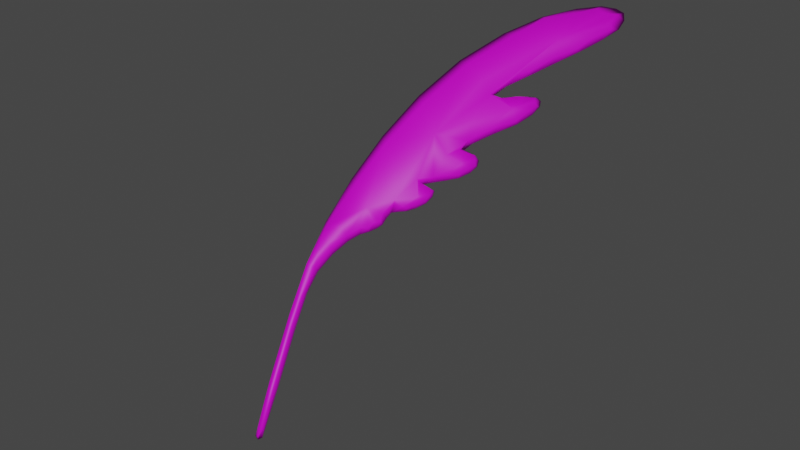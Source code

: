 # Source: Wing.blend  (saved by Blender 2.80.75; exported with 4.5.12 LTS)
import bpy
from mathutils import Matrix  # noqa: F401  (used for matrix-valued properties, if any)

bpy.ops.wm.read_factory_settings(use_empty=True)
scene = bpy.context.scene
scene.name = 'Scene'

# ---- collections
col_collection = bpy.data.collections.new('Collection'); scene.collection.children.link(col_collection)

# ---- images (referenced by path relative to the original .blend; pixels are not part of the script)
import os
ASSET_DIR = os.environ.get("B2B_ASSET_DIR", "")  # directory of the original .blend (textures are referenced by path, not embedded)
HERE = os.path.dirname(os.path.abspath(__file__))  # packed textures are extracted next to this script under _unpacked/

def load_image(name, relpath, width, height, colorspace="sRGB"):
    """Load a texture the original file referenced (path relative to the .blend, or extracted next to this script)."""
    p = next((c for c in (os.path.join(HERE, relpath), os.path.join(ASSET_DIR, relpath)) if relpath and os.path.exists(c)), "")
    if p:
        img = bpy.data.images.load(p, check_existing=True)
        img.name = name
    else:  # same state as the original file: an image datablock whose file is absent (Cycles renders it pink)
        img = bpy.data.images.new(name, width, height)
        img.source = "FILE"
        img.filepath = "//" + (relpath or name)
    img.colorspace_settings.name = colorspace
    return img
img_tex_wing = load_image('tex_Wing', 'tex_Wing.png', 1024, 1024, 'sRGB')

# ---- materials (node trees are filled in below, after node groups)
mat_wing = bpy.data.materials.new('Wing')
mat_wing.use_transparent_shadow = False

# ---- material node trees
mat_wing.use_nodes = True; mat_wing.node_tree.nodes.clear()
_N = mat_wing.node_tree.nodes; _L = mat_wing.node_tree.links
n0 = _N.new('ShaderNodeOutputMaterial'); n0.name = 'Material Output'; n0.location = (300, 300)
n1 = _N.new('ShaderNodeBsdfPrincipled'); n1.name = 'Principled BSDF'; n1.location = (10, 300)
n1.distribution = 'GGX'
n1.subsurface_method = 'BURLEY'
n1.inputs[3].default_value = 1.45
n1.inputs[27].default_value = (0.0, 0.0, 0.0, 1.0)
n1.inputs[28].default_value = 1.0
n2 = _N.new('ShaderNodeTexImage'); n2.name = 'Image Texture'; n2.location = (-287, 223)
n2.image = img_tex_wing
_L.new(n1.outputs[0], n0.inputs[0])
_L.new(n2.outputs[0], n1.inputs[0])
n0.is_active_output = True

# ---- world
world_world = bpy.data.worlds.new('World'); scene.world = world_world
world_world.use_nodes = True; world_world.node_tree.nodes.clear()
_N = world_world.node_tree.nodes; _L = world_world.node_tree.links
n0 = _N.new('ShaderNodeOutputWorld'); n0.name = 'World Output'; n0.location = (300, 300)
n1 = _N.new('ShaderNodeBackground'); n1.name = 'Background'; n1.location = (10, 300)
n1.inputs[0].default_value = (0.05088, 0.05088, 0.05088, 1.0)
_L.new(n1.outputs[0], n0.inputs[0])
n0.is_active_output = True
world_world.color = (0.05088, 0.05088, 0.05088)
world_world.use_sun_shadow = False
world_world.sun_shadow_jitter_overblur = 0.0

# ---- cameras
cam_camera = bpy.data.cameras.new('Camera')
cam_camera.clip_end = 100.0
cam_camera.ortho_scale = 7.314

# ---- lights
light_light = bpy.data.lights.new('Light', 'POINT')
light_light.transmission_factor = 0.0
light_light.energy = 1000.0
light_light.shadow_soft_size = 0.1
light_light.shadow_maximum_resolution = 0.006
light_light.use_absolute_resolution = True

# ---- meshes
me_plane = bpy.data.meshes.new('Plane')
me_plane.from_pydata([(-0.01468, -0.2677, 0.025), (0.01452, -0.268, 0.025), (-0.02151, 0.3247, 0.038), (0.01491, 0.2462, 0.03333), (0.5104, 1.864, 0.03333), (0.2054, 1.314, 0.03333), (0.03099, 0.8018, 0.038), (0.8503, 2.241, 0.025), (1.11, 2.37, 0.025), (1.226, 2.364, 0.025), (1.216, 2.272, 0.025), (1.063, 2.11, 0.025), (0.8537, 1.922, 0.025), (0.6696, 1.726, 0.038), (0.8035, 1.754, 0.025), (0.9034, 1.773, 0.025), (0.9247, 1.732, 0.025), (0.839, 1.618, 0.025), (0.6198, 1.442, 0.038), (0.6697, 1.375, 0.025), (0.6898, 1.323, 0.025), (0.6205, 1.248, 0.025), (0.4926, 1.198, 0.038), (0.5069, 1.129, 0.025), (0.4849, 1.062, 0.025), (0.4056, 1.001, 0.025), (0.3328, 1.026, 0.038), (0.2894, 0.8974, 0.025), (0.2396, 0.848, 0.025), (0.1427, 0.7754, 0.03333), (0.03472, 0.5673, 0.038), (-0.01468, -0.2677, -0.025), (0.01452, -0.268, -0.025), (-0.02151, 0.3247, -0.038), (0.01491, 0.2462, -0.03333), (0.2054, 1.314, -0.03333), (0.5104, 1.864, -0.03333), (0.03099, 0.8018, -0.038), (0.8503, 2.241, -0.025), (1.11, 2.37, -0.025), (1.226, 2.364, -0.025), (1.216, 2.272, -0.025), (1.063, 2.11, -0.025), (0.8537, 1.922, -0.025), (0.6696, 1.726, -0.038), (0.8035, 1.754, -0.025), (0.9034, 1.773, -0.025), (0.9247, 1.732, -0.025), (0.839, 1.618, -0.025), (0.6198, 1.442, -0.038), (0.6697, 1.375, -0.025), (0.6898, 1.323, -0.025), (0.6205, 1.248, -0.025), (0.4926, 1.198, -0.038), (0.5069, 1.129, -0.025), (0.4849, 1.062, -0.025), (0.4056, 1.001, -0.025), (0.3328, 1.026, -0.038), (0.2894, 0.8974, -0.025), (0.2396, 0.848, -0.025), (0.1427, 0.7754, -0.03333), (0.03472, 0.5673, -0.038), (0.0006228, -0.3133, 0.03048), (-0.002797, 0.2496, 0.04668), (0.01557, -0.04793, 0.03191), (-0.02152, -0.03955, 0.03241), (0.3371, 1.583, 0.03333), (0.1115, 1.056, 0.03383), (-0.01384, 0.5826, 0.03433), (0.7215, 2.106, 0.03191), (0.9899, 2.303, 0.03048), (1.157, 2.352, 0.03048), (1.204, 2.305, 0.03048), (1.13, 2.191, 0.03048), (0.9564, 2.028, 0.03048), (0.7827, 1.874, 0.03241), (0.7422, 1.721, 0.03241), (0.8549, 1.759, 0.03048), (0.91, 1.751, 0.03048), (0.8873, 1.682, 0.03048), (0.7506, 1.559, 0.03241), (0.5899, 1.38, 0.03241), (0.6819, 1.348, 0.03048), (0.6595, 1.288, 0.03048), (0.5703, 1.232, 0.03241), (0.4265, 1.156, 0.03241), (0.4984, 1.095, 0.03048), (0.4469, 1.031, 0.03048), (0.3805, 1.004, 0.03241), (0.2888, 0.9395, 0.03241), (0.2607, 0.8793, 0.03048), (0.2013, 0.8376, 0.03191), (0.08714, 0.6853, 0.03383), (0.01987, 0.4343, 0.03383), (0.0002072, 0.4798, 0.04753), (0.02539, 0.6675, 0.04753), (0.1048, 0.8151, 0.04668), (0.2789, 1.179, 0.04668), (0.4174, 1.163, 0.04753), (0.5321, 1.332, 0.04753), (0.6195, 1.562, 0.04753), (0.6159, 1.792, 0.04668), (0.0006228, -0.3133, -0.03048), (-0.002797, 0.2496, -0.04668), (0.01557, -0.04793, -0.03191), (-0.02152, -0.03955, -0.03241), (0.3371, 1.583, -0.03333), (0.1115, 1.056, -0.03383), (-0.01384, 0.5826, -0.03433), (0.7215, 2.106, -0.03191), (0.9899, 2.303, -0.03048), (1.157, 2.352, -0.03048), (1.204, 2.305, -0.03048), (1.13, 2.191, -0.03048), (0.9564, 2.028, -0.03048), (0.7827, 1.874, -0.03241), (0.7422, 1.721, -0.03241), (0.8549, 1.759, -0.03048), (0.91, 1.751, -0.03048), (0.8873, 1.682, -0.03048), (0.7506, 1.559, -0.03241), (0.5899, 1.38, -0.03241), (0.6819, 1.348, -0.03048), (0.6595, 1.288, -0.03048), (0.5703, 1.232, -0.03241), (0.4265, 1.156, -0.03241), (0.4984, 1.095, -0.03048), (0.4469, 1.031, -0.03048), (0.3805, 1.004, -0.03241), (0.2888, 0.9395, -0.03241), (0.2607, 0.8793, -0.03048), (0.2013, 0.8376, -0.03191), (0.08714, 0.6853, -0.03383), (0.01987, 0.4343, -0.03383), (0.000207, 0.4798, -0.04753), (0.02539, 0.6675, -0.04753), (0.1048, 0.8151, -0.04668), (0.2789, 1.179, -0.04668), (0.4174, 1.163, -0.04753), (0.5321, 1.332, -0.04753), (0.6195, 1.562, -0.04753), (0.6159, 1.792, -0.04668), (0.6873, 1.739, 8.941e-08), (0.8385, 1.891, 8.196e-08), (-0.01718, -0.3131, 8.568e-08), (0.01842, -0.3134, 8.568e-08), (0.3034, 0.8905, 8.568e-08), (0.3303, 0.9648, 8.941e-08), (0.8048, 1.765, 8.568e-08), (0.2455, 0.8347, 8.568e-08), (0.9191, 1.788, 8.568e-08), (0.02158, 0.2489, 8.196e-08), (0.1539, 0.7576, 8.568e-08), (0.9433, 1.741, 8.568e-08), (-0.02993, 0.301, 8.568e-08), (0.04879, 0.5634, 8.196e-08), (0.8488, 1.611, 8.568e-08), (0.4639, 1.891, 8.568e-08), (0.1753, 1.364, 8.568e-08), (0.6455, 1.443, 8.941e-08), (0.01491, 0.8318, 8.941e-08), (0.6781, 1.385, 8.568e-08), (0.7017, 1.326, 8.568e-08), (0.838, 2.26, 8.196e-08), (0.6219, 1.238, 8.568e-08), (1.137, 2.406, 8.196e-08), (0.4974, 1.18, 8.941e-08), (1.265, 2.397, 8.196e-08), (0.5173, 1.139, 8.568e-08), (1.257, 2.292, 8.196e-08), (0.4925, 1.061, 8.568e-08), (1.079, 2.107, 8.196e-08), (0.3989, 0.9908, 8.568e-08), (-0.002833, -0.051, 0.04403), (0.004969, 0.4069, 0.04673), (-0.001607, 0.5789, 0.04692), (0.0672, 0.7226, 0.04673), (0.2017, 0.9464, 0.04568), (0.4454, 1.073, 0.04435), (0.6189, 1.311, 0.04435), (0.8004, 1.676, 0.04462), (0.9495, 2.132, 0.04516), (0.4405, 1.429, 0.04838), (-0.002832, -0.051, -0.04403), (0.004969, 0.4069, -0.04673), (-0.001607, 0.5789, -0.04692), (0.0672, 0.7226, -0.04673), (0.2017, 0.9464, -0.04568), (0.4454, 1.073, -0.04435), (0.6189, 1.311, -0.04435), (0.8004, 1.676, -0.04462), (0.9495, 2.132, -0.04516), (0.4405, 1.429, -0.04838), (0.7426, 1.807, 8.568e-08), (0.0001301, -0.3281, 8.196e-08), (0.3131, 0.9268, 8.941e-08), (0.7299, 1.738, 8.941e-08), (0.2784, 0.8619, 8.568e-08), (0.8711, 1.783, 8.568e-08), (0.02257, -0.05215, 8.941e-08), (0.2051, 0.8097, 8.196e-08), (0.9412, 1.773, 8.568e-08), (-0.02845, -0.04426, 8.196e-08), (0.09716, 0.6709, 8.941e-08), (0.915, 1.686, 8.568e-08), (0.302, 1.635, 8.196e-08), (0.02677, 0.4423, 8.196e-08), (0.7415, 1.526, 9.313e-08), (0.08142, 1.093, 8.196e-08), (0.5976, 1.401, 8.568e-08), (-0.01941, 0.5842, 8.568e-08), (0.7015, 1.361, 8.568e-08), (0.657, 2.108, 8.941e-08), (0.673, 1.282, 8.568e-08), (1.005, 2.354, 8.568e-08), (0.5578, 1.207, 8.941e-08), (1.217, 2.412, 8.568e-08), (0.4496, 1.158, 8.196e-08), (1.276, 2.352, 8.568e-08), (0.5158, 1.104, 8.568e-08), (1.182, 2.207, 8.568e-08), (0.4481, 1.021, 8.568e-08), (0.9573, 1.999, 8.568e-08), (0.3607, 0.9775, 8.568e-08)], [], [(1, 64, 173, 62), (64, 3, 63, 173), (173, 63, 2, 65), (62, 173, 65, 0), (3, 93, 174, 63), (30, 94, 174, 93), (2, 63, 174, 94), (6, 68, 175, 95), (2, 94, 175, 68), (30, 95, 175, 94), (30, 92, 176, 95), (29, 96, 176, 92), (6, 95, 176, 96), (6, 96, 177, 67), (29, 91, 177, 96), (28, 90, 177, 91), (27, 89, 177, 90), (26, 97, 177, 89), (5, 67, 177, 97), (23, 85, 178, 86), (22, 98, 178, 85), (26, 88, 178, 98), (25, 87, 178, 88), (24, 86, 178, 87), (19, 81, 179, 82), (18, 99, 179, 81), (22, 84, 179, 99), (21, 83, 179, 84), (20, 82, 179, 83), (14, 76, 180, 77), (13, 100, 180, 76), (18, 80, 180, 100), (17, 79, 180, 80), (16, 78, 180, 79), (15, 77, 180, 78), (7, 69, 181, 70), (4, 101, 181, 69), (13, 75, 181, 101), (12, 74, 181, 75), (11, 73, 181, 74), (10, 72, 181, 73), (9, 71, 181, 72), (8, 70, 181, 71), (5, 97, 182, 66), (26, 98, 182, 97), (22, 99, 182, 98), (18, 100, 182, 99), (13, 101, 182, 100), (4, 66, 182, 101), (32, 102, 183, 104), (102, 31, 105, 183), (183, 105, 33, 103), (104, 183, 103, 34), (34, 103, 184, 133), (33, 134, 184, 103), (61, 133, 184, 134), (37, 135, 185, 108), (61, 134, 185, 135), (33, 108, 185, 134), (61, 135, 186, 132), (37, 136, 186, 135), (60, 132, 186, 136), (37, 107, 187, 136), (35, 137, 187, 107), (57, 129, 187, 137), (58, 130, 187, 129), (59, 131, 187, 130), (60, 136, 187, 131), (54, 126, 188, 125), (55, 127, 188, 126), (56, 128, 188, 127), (57, 138, 188, 128), (53, 125, 188, 138), (50, 122, 189, 121), (51, 123, 189, 122), (52, 124, 189, 123), (53, 139, 189, 124), (49, 121, 189, 139), (45, 117, 190, 116), (46, 118, 190, 117), (47, 119, 190, 118), (48, 120, 190, 119), (49, 140, 190, 120), (44, 116, 190, 140), (38, 110, 191, 109), (39, 111, 191, 110), (40, 112, 191, 111), (41, 113, 191, 112), (42, 114, 191, 113), (43, 115, 191, 114), (44, 141, 191, 115), (36, 109, 191, 141), (35, 106, 192, 137), (36, 141, 192, 106), (44, 140, 192, 141), (49, 139, 192, 140), (53, 138, 192, 139), (57, 137, 192, 138), (12, 75, 193, 143), (75, 13, 142, 193), (193, 142, 44, 115), (143, 193, 115, 43), (1, 62, 194, 145), (62, 0, 144, 194), (194, 144, 31, 102), (145, 194, 102, 32), (26, 89, 195, 147), (89, 27, 146, 195), (195, 146, 58, 129), (147, 195, 129, 57), (13, 76, 196, 142), (76, 14, 148, 196), (196, 148, 45, 116), (142, 196, 116, 44), (27, 90, 197, 146), (90, 28, 149, 197), (197, 149, 59, 130), (146, 197, 130, 58), (14, 77, 198, 148), (77, 15, 150, 198), (198, 150, 46, 117), (148, 198, 117, 45), (3, 64, 199, 151), (64, 1, 145, 199), (199, 145, 32, 104), (151, 199, 104, 34), (28, 91, 200, 149), (91, 29, 152, 200), (200, 152, 60, 131), (149, 200, 131, 59), (15, 78, 201, 150), (78, 16, 153, 201), (201, 153, 47, 118), (150, 201, 118, 46), (0, 65, 202, 144), (65, 2, 154, 202), (202, 154, 33, 105), (144, 202, 105, 31), (29, 92, 203, 152), (92, 30, 155, 203), (203, 155, 61, 132), (152, 203, 132, 60), (16, 79, 204, 153), (79, 17, 156, 204), (204, 156, 48, 119), (153, 204, 119, 47), (5, 66, 205, 158), (66, 4, 157, 205), (205, 157, 36, 106), (158, 205, 106, 35), (30, 93, 206, 155), (93, 3, 151, 206), (206, 151, 34, 133), (155, 206, 133, 61), (17, 80, 207, 156), (80, 18, 159, 207), (207, 159, 49, 120), (156, 207, 120, 48), (6, 67, 208, 160), (67, 5, 158, 208), (208, 158, 35, 107), (160, 208, 107, 37), (18, 81, 209, 159), (81, 19, 161, 209), (209, 161, 50, 121), (159, 209, 121, 49), (2, 68, 210, 154), (68, 6, 160, 210), (210, 160, 37, 108), (154, 210, 108, 33), (19, 82, 211, 161), (82, 20, 162, 211), (211, 162, 51, 122), (161, 211, 122, 50), (4, 69, 212, 157), (69, 7, 163, 212), (212, 163, 38, 109), (157, 212, 109, 36), (20, 83, 213, 162), (83, 21, 164, 213), (213, 164, 52, 123), (162, 213, 123, 51), (7, 70, 214, 163), (70, 8, 165, 214), (214, 165, 39, 110), (163, 214, 110, 38), (21, 84, 215, 164), (84, 22, 166, 215), (215, 166, 53, 124), (164, 215, 124, 52), (8, 71, 216, 165), (71, 9, 167, 216), (216, 167, 40, 111), (165, 216, 111, 39), (22, 85, 217, 166), (85, 23, 168, 217), (217, 168, 54, 125), (166, 217, 125, 53), (9, 72, 218, 167), (72, 10, 169, 218), (218, 169, 41, 112), (167, 218, 112, 40), (23, 86, 219, 168), (86, 24, 170, 219), (219, 170, 55, 126), (168, 219, 126, 54), (10, 73, 220, 169), (73, 11, 171, 220), (220, 171, 42, 113), (169, 220, 113, 41), (24, 87, 221, 170), (87, 25, 172, 221), (221, 172, 56, 127), (170, 221, 127, 55), (11, 74, 222, 171), (74, 12, 143, 222), (222, 143, 43, 114), (171, 222, 114, 42), (25, 88, 223, 172), (88, 26, 147, 223), (223, 147, 57, 128), (172, 223, 128, 56)])
me_plane.polygons.foreach_set('use_smooth', [True] * 222)
_uv = me_plane.uv_layers.new(name='UVMap')
_uv.uv.foreach_set('vector', [0.3194, 0.04604, 0.3197, 0.1215, 0.3134, 0.1204, 0.3146, 0.0305, 0.3197, 0.1215, 0.3195, 0.2223, 0.3134, 0.2235, 0.3134, 0.1204, 0.3134, 0.1204, 0.3134, 0.2235, 0.307, 0.2493, 0.307, 0.1244, 0.3146, 0.0305, 0.3134, 0.1204, 0.307, 0.1244, 0.3094, 0.04614, 0.3195, 0.2223, 0.3212, 0.2868, 0.3161, 0.2774, 0.3134, 0.2235, 0.3263, 0.3324, 0.3145, 0.3024, 0.3161, 0.2774, 0.3212, 0.2868, 0.307, 0.2493, 0.3134, 0.2235, 0.3161, 0.2774, 0.3145, 0.3024, 0.325, 0.4129, 0.3097, 0.3377, 0.3139, 0.3364, 0.3231, 0.3668, 0.307, 0.2493, 0.3145, 0.3024, 0.3139, 0.3364, 0.3097, 0.3377, 0.3263, 0.3324, 0.3231, 0.3668, 0.3139, 0.3364, 0.3145, 0.3024, 0.3263, 0.3324, 0.3443, 0.3729, 0.3375, 0.3857, 0.3231, 0.3668, 0.3633, 0.4038, 0.3503, 0.4174, 0.3375, 0.3857, 0.3443, 0.3729, 0.325, 0.4129, 0.3231, 0.3668, 0.3375, 0.3857, 0.3503, 0.4174, 0.325, 0.4129, 0.3503, 0.4174, 0.3836, 0.4624, 0.3526, 0.4999, 0.3633, 0.4038, 0.3834, 0.4251, 0.3836, 0.4624, 0.3503, 0.4174, 0.3966, 0.4287, 0.4038, 0.4394, 0.3836, 0.4624, 0.3834, 0.4251, 0.4136, 0.4456, 0.4134, 0.4601, 0.3836, 0.4624, 0.4038, 0.4394, 0.4285, 0.4899, 0.41, 0.5421, 0.3836, 0.4624, 0.4134, 0.4601, 0.3848, 0.5886, 0.3526, 0.4999, 0.3836, 0.4624, 0.41, 0.5421, 0.4882, 0.5249, 0.4607, 0.5345, 0.4671, 0.506, 0.4853, 0.5133, 0.4833, 0.5488, 0.4575, 0.5367, 0.4671, 0.506, 0.4607, 0.5345, 0.4285, 0.4899, 0.4449, 0.4822, 0.4671, 0.506, 0.4575, 0.5367, 0.4535, 0.4812, 0.4677, 0.4916, 0.4671, 0.506, 0.4449, 0.4822, 0.4807, 0.502, 0.4853, 0.5133, 0.4671, 0.506, 0.4677, 0.4916, 0.5441, 0.6093, 0.5167, 0.611, 0.5266, 0.5875, 0.5482, 0.6003, 0.5269, 0.6324, 0.4969, 0.5948, 0.5266, 0.5875, 0.5167, 0.611, 0.4833, 0.5488, 0.51, 0.5605, 0.5266, 0.5875, 0.4969, 0.5948, 0.5272, 0.5658, 0.5406, 0.5795, 0.5266, 0.5875, 0.51, 0.5605, 0.5509, 0.5917, 0.5482, 0.6003, 0.5266, 0.5875, 0.5406, 0.5795, 0.5899, 0.7393, 0.5689, 0.7281, 0.5889, 0.7128, 0.6076, 0.7412, 0.544, 0.7299, 0.5268, 0.6737, 0.5889, 0.7128, 0.5689, 0.7281, 0.5269, 0.6324, 0.5718, 0.6725, 0.5889, 0.7128, 0.5268, 0.6737, 0.6021, 0.6927, 0.6187, 0.7148, 0.5889, 0.7128, 0.5718, 0.6725, 0.6315, 0.7318, 0.6265, 0.7385, 0.5889, 0.7128, 0.6187, 0.7148, 0.6242, 0.746, 0.6076, 0.7412, 0.5889, 0.7128, 0.6265, 0.7385, 0.606, 0.9062, 0.5618, 0.8601, 0.64, 0.8691, 0.6538, 0.9278, 0.4894, 0.7772, 0.5256, 0.7525, 0.64, 0.8691, 0.5618, 0.8601, 0.544, 0.7299, 0.5828, 0.7806, 0.64, 0.8691, 0.5256, 0.7525, 0.6071, 0.797, 0.6424, 0.8334, 0.64, 0.8691, 0.5828, 0.7806, 0.6788, 0.8615, 0.702, 0.8892, 0.64, 0.8691, 0.6424, 0.8334, 0.7313, 0.9169, 0.7273, 0.9283, 0.64, 0.8691, 0.702, 0.8892, 0.7347, 0.9486, 0.7112, 0.9444, 0.64, 0.8691, 0.7273, 0.9283, 0.6952, 0.9508, 0.6538, 0.9278, 0.64, 0.8691, 0.7112, 0.9444, 0.3848, 0.5886, 0.41, 0.5421, 0.4655, 0.6279, 0.43, 0.6808, 0.4285, 0.4899, 0.4575, 0.5367, 0.4655, 0.6279, 0.41, 0.5421, 0.4833, 0.5488, 0.4969, 0.5948, 0.4655, 0.6279, 0.4575, 0.5367, 0.5269, 0.6324, 0.5268, 0.6737, 0.4655, 0.6279, 0.4969, 0.5948, 0.544, 0.7299, 0.5256, 0.7525, 0.4655, 0.6279, 0.5268, 0.6737, 0.4894, 0.7772, 0.43, 0.6808, 0.4655, 0.6279, 0.5256, 0.7525, 0.3194, 0.04604, 0.3146, 0.0305, 0.3134, 0.1204, 0.3197, 0.1215, 0.3146, 0.0305, 0.3094, 0.04614, 0.307, 0.1244, 0.3134, 0.1204, 0.3134, 0.1204, 0.307, 0.1244, 0.307, 0.2493, 0.3134, 0.2235, 0.3197, 0.1215, 0.3134, 0.1204, 0.3134, 0.2235, 0.3195, 0.2223, 0.3195, 0.2223, 0.3134, 0.2235, 0.3161, 0.2774, 0.3212, 0.2868, 0.307, 0.2493, 0.3145, 0.3024, 0.3161, 0.2774, 0.3134, 0.2235, 0.3263, 0.3324, 0.3212, 0.2868, 0.3161, 0.2774, 0.3145, 0.3024, 0.325, 0.4129, 0.3231, 0.3668, 0.3139, 0.3364, 0.3097, 0.3377, 0.3263, 0.3324, 0.3145, 0.3024, 0.3139, 0.3364, 0.3231, 0.3668, 0.307, 0.2493, 0.3097, 0.3377, 0.3139, 0.3364, 0.3145, 0.3024, 0.3263, 0.3324, 0.3231, 0.3668, 0.3375, 0.3857, 0.3443, 0.3729, 0.325, 0.4129, 0.3503, 0.4174, 0.3375, 0.3857, 0.3231, 0.3668, 0.3633, 0.4038, 0.3443, 0.3729, 0.3375, 0.3857, 0.3503, 0.4174, 0.325, 0.4129, 0.3526, 0.4999, 0.3836, 0.4624, 0.3503, 0.4174, 0.3848, 0.5886, 0.41, 0.5421, 0.3836, 0.4624, 0.3526, 0.4999, 0.4285, 0.4899, 0.4134, 0.4601, 0.3836, 0.4624, 0.41, 0.5421, 0.4136, 0.4456, 0.4038, 0.4394, 0.3836, 0.4624, 0.4134, 0.4601, 0.3966, 0.4287, 0.3834, 0.4251, 0.3836, 0.4624, 0.4038, 0.4394, 0.3633, 0.4038, 0.3503, 0.4174, 0.3836, 0.4624, 0.3834, 0.4251, 0.4882, 0.5249, 0.4853, 0.5133, 0.4671, 0.506, 0.4607, 0.5345, 0.4807, 0.502, 0.4677, 0.4916, 0.4671, 0.506, 0.4853, 0.5133, 0.4535, 0.4812, 0.4449, 0.4822, 0.4671, 0.506, 0.4677, 0.4916, 0.4285, 0.4899, 0.4575, 0.5367, 0.4671, 0.506, 0.4449, 0.4822, 0.4833, 0.5488, 0.4607, 0.5345, 0.4671, 0.506, 0.4575, 0.5367, 0.5441, 0.6093, 0.5482, 0.6003, 0.5266, 0.5875, 0.5167, 0.611, 0.5509, 0.5917, 0.5406, 0.5795, 0.5266, 0.5875, 0.5482, 0.6003, 0.5272, 0.5658, 0.51, 0.5605, 0.5266, 0.5875, 0.5406, 0.5795, 0.4833, 0.5488, 0.4969, 0.5948, 0.5266, 0.5875, 0.51, 0.5605, 0.5269, 0.6324, 0.5167, 0.611, 0.5266, 0.5875, 0.4969, 0.5948, 0.5899, 0.7393, 0.6076, 0.7412, 0.5889, 0.7128, 0.5689, 0.7281, 0.6242, 0.746, 0.6265, 0.7385, 0.5889, 0.7128, 0.6076, 0.7412, 0.6315, 0.7318, 0.6187, 0.7148, 0.5889, 0.7128, 0.6265, 0.7385, 0.6021, 0.6927, 0.5718, 0.6725, 0.5889, 0.7128, 0.6187, 0.7148, 0.5269, 0.6324, 0.5268, 0.6737, 0.5889, 0.7128, 0.5718, 0.6725, 0.544, 0.7299, 0.5689, 0.7281, 0.5889, 0.7128, 0.5268, 0.6737, 0.606, 0.9062, 0.6538, 0.9278, 0.64, 0.8691, 0.5618, 0.8601, 0.6952, 0.9508, 0.7112, 0.9444, 0.64, 0.8691, 0.6538, 0.9278, 0.7347, 0.9486, 0.7273, 0.9283, 0.64, 0.8691, 0.7112, 0.9444, 0.7313, 0.9169, 0.702, 0.8892, 0.64, 0.8691, 0.7273, 0.9283, 0.6788, 0.8615, 0.6424, 0.8334, 0.64, 0.8691, 0.702, 0.8892, 0.6071, 0.797, 0.5828, 0.7806, 0.64, 0.8691, 0.6424, 0.8334, 0.544, 0.7299, 0.5256, 0.7525, 0.64, 0.8691, 0.5828, 0.7806, 0.4894, 0.7772, 0.5618, 0.8601, 0.64, 0.8691, 0.5256, 0.7525, 0.3848, 0.5886, 0.43, 0.6808, 0.4655, 0.6279, 0.41, 0.5421, 0.4894, 0.7772, 0.5256, 0.7525, 0.4655, 0.6279, 0.43, 0.6808, 0.544, 0.7299, 0.5268, 0.6737, 0.4655, 0.6279, 0.5256, 0.7525, 0.5269, 0.6324, 0.4969, 0.5948, 0.4655, 0.6279, 0.5268, 0.6737, 0.4833, 0.5488, 0.4575, 0.5367, 0.4655, 0.6279, 0.4969, 0.5948, 0.4285, 0.4899, 0.41, 0.5421, 0.4655, 0.6279, 0.4575, 0.5367, 0.6071, 0.797, 0.5828, 0.7806, 0.569, 0.7576, 0.6019, 0.7863, 0.5828, 0.7806, 0.544, 0.7299, 0.5501, 0.7343, 0.569, 0.7576, 0.569, 0.7576, 0.5501, 0.7343, 0.544, 0.7299, 0.5828, 0.7806, 0.6019, 0.7863, 0.569, 0.7576, 0.5828, 0.7806, 0.6071, 0.797, 0.3194, 0.04604, 0.3146, 0.0305, 0.3145, 0.02543, 0.3207, 0.03045, 0.3146, 0.0305, 0.3094, 0.04614, 0.3085, 0.03055, 0.3145, 0.02543, 0.3145, 0.02543, 0.3085, 0.03055, 0.3094, 0.04614, 0.3146, 0.0305, 0.3207, 0.03045, 0.3145, 0.02543, 0.3146, 0.0305, 0.3194, 0.04604, 0.4285, 0.4899, 0.4134, 0.4601, 0.4218, 0.4557, 0.4277, 0.4688, 0.4134, 0.4601, 0.4136, 0.4456, 0.4184, 0.4433, 0.4218, 0.4557, 0.4218, 0.4557, 0.4184, 0.4433, 0.4136, 0.4456, 0.4134, 0.4601, 0.4277, 0.4688, 0.4218, 0.4557, 0.4134, 0.4601, 0.4285, 0.4899, 0.544, 0.7299, 0.5689, 0.7281, 0.5647, 0.7338, 0.5501, 0.7343, 0.5689, 0.7281, 0.5899, 0.7393, 0.5904, 0.7433, 0.5647, 0.7338, 0.5647, 0.7338, 0.5904, 0.7433, 0.5899, 0.7393, 0.5689, 0.7281, 0.5501, 0.7343, 0.5647, 0.7338, 0.5689, 0.7281, 0.544, 0.7299, 0.4136, 0.4456, 0.4038, 0.4394, 0.4099, 0.4335, 0.4184, 0.4433, 0.4038, 0.4394, 0.3966, 0.4287, 0.3986, 0.4241, 0.4099, 0.4335, 0.4099, 0.4335, 0.3986, 0.4241, 0.3966, 0.4287, 0.4038, 0.4394, 0.4184, 0.4433, 0.4099, 0.4335, 0.4038, 0.4394, 0.4136, 0.4456, 0.5899, 0.7393, 0.6076, 0.7412, 0.6131, 0.7492, 0.5904, 0.7433, 0.6076, 0.7412, 0.6242, 0.746, 0.6296, 0.751, 0.6131, 0.7492, 0.6131, 0.7492, 0.6296, 0.751, 0.6242, 0.746, 0.6076, 0.7412, 0.5904, 0.7433, 0.6131, 0.7492, 0.6076, 0.7412, 0.5899, 0.7393, 0.3195, 0.2223, 0.3197, 0.1215, 0.3221, 0.12, 0.3218, 0.2233, 0.3197, 0.1215, 0.3194, 0.04604, 0.3207, 0.03045, 0.3221, 0.12, 0.3221, 0.12, 0.3207, 0.03045, 0.3194, 0.04604, 0.3197, 0.1215, 0.3218, 0.2233, 0.3221, 0.12, 0.3197, 0.1215, 0.3195, 0.2223, 0.3966, 0.4287, 0.3834, 0.4251, 0.3847, 0.4156, 0.3986, 0.4241, 0.3834, 0.4251, 0.3633, 0.4038, 0.3672, 0.3977, 0.3847, 0.4156, 0.3847, 0.4156, 0.3672, 0.3977, 0.3633, 0.4038, 0.3834, 0.4251, 0.3986, 0.4241, 0.3847, 0.4156, 0.3834, 0.4251, 0.3966, 0.4287, 0.6242, 0.746, 0.6265, 0.7385, 0.6372, 0.746, 0.6296, 0.751, 0.6265, 0.7385, 0.6315, 0.7318, 0.6379, 0.735, 0.6372, 0.746, 0.6372, 0.746, 0.6379, 0.735, 0.6315, 0.7318, 0.6265, 0.7385, 0.6296, 0.751, 0.6372, 0.746, 0.6265, 0.7385, 0.6242, 0.746, 0.3094, 0.04614, 0.307, 0.1244, 0.3047, 0.1227, 0.3085, 0.03055, 0.307, 0.1244, 0.307, 0.2493, 0.3041, 0.2411, 0.3047, 0.1227, 0.3047, 0.1227, 0.3041, 0.2411, 0.307, 0.2493, 0.307, 0.1244, 0.3085, 0.03055, 0.3047, 0.1227, 0.307, 0.1244, 0.3094, 0.04614, 0.3633, 0.4038, 0.3443, 0.3729, 0.3477, 0.368, 0.3672, 0.3977, 0.3443, 0.3729, 0.3263, 0.3324, 0.3311, 0.3311, 0.3477, 0.368, 0.3477, 0.368, 0.3311, 0.3311, 0.3263, 0.3324, 0.3443, 0.3729, 0.3672, 0.3977, 0.3477, 0.368, 0.3443, 0.3729, 0.3633, 0.4038, 0.6315, 0.7318, 0.6187, 0.7148, 0.6282, 0.7161, 0.6379, 0.735, 0.6187, 0.7148, 0.6021, 0.6927, 0.6055, 0.6903, 0.6282, 0.7161, 0.6282, 0.7161, 0.6055, 0.6903, 0.6021, 0.6927, 0.6187, 0.7148, 0.6379, 0.735, 0.6282, 0.7161, 0.6187, 0.7148, 0.6315, 0.7318, 0.3848, 0.5886, 0.43, 0.6808, 0.418, 0.6985, 0.3745, 0.6058, 0.43, 0.6808, 0.4894, 0.7772, 0.4735, 0.7865, 0.418, 0.6985, 0.418, 0.6985, 0.4735, 0.7865, 0.4894, 0.7772, 0.43, 0.6808, 0.3745, 0.6058, 0.418, 0.6985, 0.43, 0.6808, 0.3848, 0.5886, 0.3263, 0.3324, 0.3212, 0.2868, 0.3236, 0.2896, 0.3311, 0.3311, 0.3212, 0.2868, 0.3195, 0.2223, 0.3218, 0.2233, 0.3236, 0.2896, 0.3236, 0.2896, 0.3218, 0.2233, 0.3195, 0.2223, 0.3212, 0.2868, 0.3311, 0.3311, 0.3236, 0.2896, 0.3212, 0.2868, 0.3263, 0.3324, 0.6021, 0.6927, 0.5718, 0.6725, 0.5687, 0.6612, 0.6055, 0.6903, 0.5718, 0.6725, 0.5269, 0.6324, 0.5358, 0.6326, 0.5687, 0.6612, 0.5687, 0.6612, 0.5358, 0.6326, 0.5269, 0.6324, 0.5718, 0.6725, 0.6055, 0.6903, 0.5687, 0.6612, 0.5718, 0.6725, 0.6021, 0.6927, 0.325, 0.4129, 0.3526, 0.4999, 0.3423, 0.5127, 0.3195, 0.4231, 0.3526, 0.4999, 0.3848, 0.5886, 0.3745, 0.6058, 0.3423, 0.5127, 0.3423, 0.5127, 0.3745, 0.6058, 0.3848, 0.5886, 0.3526, 0.4999, 0.3195, 0.4231, 0.3423, 0.5127, 0.3526, 0.4999, 0.325, 0.4129, 0.5269, 0.6324, 0.5167, 0.611, 0.5193, 0.6182, 0.5358, 0.6326, 0.5167, 0.611, 0.5441, 0.6093, 0.5469, 0.6128, 0.5193, 0.6182, 0.5193, 0.6182, 0.5469, 0.6128, 0.5441, 0.6093, 0.5167, 0.611, 0.5358, 0.6326, 0.5193, 0.6182, 0.5167, 0.611, 0.5269, 0.6324, 0.307, 0.2493, 0.3097, 0.3377, 0.3078, 0.3382, 0.3041, 0.2411, 0.3097, 0.3377, 0.325, 0.4129, 0.3195, 0.4231, 0.3078, 0.3382, 0.3078, 0.3382, 0.3195, 0.4231, 0.325, 0.4129, 0.3097, 0.3377, 0.3041, 0.2411, 0.3078, 0.3382, 0.3097, 0.3377, 0.307, 0.2493, 0.5441, 0.6093, 0.5482, 0.6003, 0.555, 0.6046, 0.5469, 0.6128, 0.5482, 0.6003, 0.5509, 0.5917, 0.555, 0.5928, 0.555, 0.6046, 0.555, 0.6046, 0.555, 0.5928, 0.5509, 0.5917, 0.5482, 0.6003, 0.5469, 0.6128, 0.555, 0.6046, 0.5482, 0.6003, 0.5441, 0.6093, 0.4894, 0.7772, 0.5618, 0.8601, 0.5397, 0.8608, 0.4735, 0.7865, 0.5618, 0.8601, 0.606, 0.9062, 0.6018, 0.9127, 0.5397, 0.8608, 0.5397, 0.8608, 0.6018, 0.9127, 0.606, 0.9062, 0.5618, 0.8601, 0.4735, 0.7865, 0.5397, 0.8608, 0.5618, 0.8601, 0.4894, 0.7772, 0.5509, 0.5917, 0.5406, 0.5795, 0.5452, 0.5776, 0.555, 0.5928, 0.5406, 0.5795, 0.5272, 0.5658, 0.5276, 0.5626, 0.5452, 0.5776, 0.5452, 0.5776, 0.5276, 0.5626, 0.5272, 0.5658, 0.5406, 0.5795, 0.555, 0.5928, 0.5452, 0.5776, 0.5406, 0.5795, 0.5509, 0.5917, 0.606, 0.9062, 0.6538, 0.9278, 0.6592, 0.945, 0.6018, 0.9127, 0.6538, 0.9278, 0.6952, 0.9508, 0.7042, 0.9629, 0.6592, 0.945, 0.6592, 0.945, 0.7042, 0.9629, 0.6952, 0.9508, 0.6538, 0.9278, 0.6018, 0.9127, 0.6592, 0.945, 0.6538, 0.9278, 0.606, 0.9062, 0.5272, 0.5658, 0.51, 0.5605, 0.5057, 0.5518, 0.5276, 0.5626, 0.51, 0.5605, 0.4833, 0.5488, 0.485, 0.5426, 0.5057, 0.5518, 0.5057, 0.5518, 0.485, 0.5426, 0.4833, 0.5488, 0.51, 0.5605, 0.5276, 0.5626, 0.5057, 0.5518, 0.51, 0.5605, 0.5272, 0.5658, 0.6952, 0.9508, 0.7112, 0.9444, 0.7316, 0.965, 0.7042, 0.9629, 0.7112, 0.9444, 0.7347, 0.9486, 0.7483, 0.9599, 0.7316, 0.965, 0.7316, 0.965, 0.7483, 0.9599, 0.7347, 0.9486, 0.7112, 0.9444, 0.7042, 0.9629, 0.7316, 0.965, 0.7112, 0.9444, 0.6952, 0.9508, 0.4833, 0.5488, 0.4607, 0.5345, 0.4686, 0.5351, 0.485, 0.5426, 0.4607, 0.5345, 0.4882, 0.5249, 0.4918, 0.5285, 0.4686, 0.5351, 0.4686, 0.5351, 0.4918, 0.5285, 0.4882, 0.5249, 0.4607, 0.5345, 0.485, 0.5426, 0.4686, 0.5351, 0.4607, 0.5345, 0.4833, 0.5488, 0.7347, 0.9486, 0.7273, 0.9283, 0.7519, 0.9444, 0.7483, 0.9599, 0.7273, 0.9283, 0.7313, 0.9169, 0.7454, 0.9239, 0.7519, 0.9444, 0.7519, 0.9444, 0.7454, 0.9239, 0.7313, 0.9169, 0.7273, 0.9283, 0.7483, 0.9599, 0.7519, 0.9444, 0.7273, 0.9283, 0.7347, 0.9486, 0.4882, 0.5249, 0.4853, 0.5133, 0.4913, 0.5164, 0.4918, 0.5285, 0.4853, 0.5133, 0.4807, 0.502, 0.4833, 0.5017, 0.4913, 0.5164, 0.4913, 0.5164, 0.4833, 0.5017, 0.4807, 0.502, 0.4853, 0.5133, 0.4918, 0.5285, 0.4913, 0.5164, 0.4853, 0.5133, 0.4882, 0.5249, 0.7313, 0.9169, 0.702, 0.8892, 0.7198, 0.8948, 0.7454, 0.9239, 0.702, 0.8892, 0.6788, 0.8615, 0.6845, 0.8606, 0.7198, 0.8948, 0.7198, 0.8948, 0.6845, 0.8606, 0.6788, 0.8615, 0.702, 0.8892, 0.7454, 0.9239, 0.7198, 0.8948, 0.702, 0.8892, 0.7313, 0.9169, 0.4807, 0.502, 0.4677, 0.4916, 0.4681, 0.488, 0.4833, 0.5017, 0.4677, 0.4916, 0.4535, 0.4812, 0.4512, 0.4777, 0.4681, 0.488, 0.4681, 0.488, 0.4512, 0.4777, 0.4535, 0.4812, 0.4677, 0.4916, 0.4833, 0.5017, 0.4681, 0.488, 0.4677, 0.4916, 0.4807, 0.502, 0.6788, 0.8615, 0.6424, 0.8334, 0.6427, 0.8234, 0.6845, 0.8606, 0.6424, 0.8334, 0.6071, 0.797, 0.6019, 0.7863, 0.6427, 0.8234, 0.6427, 0.8234, 0.6019, 0.7863, 0.6071, 0.797, 0.6424, 0.8334, 0.6845, 0.8606, 0.6427, 0.8234, 0.6424, 0.8334, 0.6788, 0.8615, 0.4535, 0.4812, 0.4449, 0.4822, 0.4381, 0.4731, 0.4512, 0.4777, 0.4449, 0.4822, 0.4285, 0.4899, 0.4277, 0.4688, 0.4381, 0.4731, 0.4381, 0.4731, 0.4277, 0.4688, 0.4285, 0.4899, 0.4449, 0.4822, 0.4512, 0.4777, 0.4381, 0.4731, 0.4449, 0.4822, 0.4535, 0.4812])
me_plane.materials.append(mat_wing)
me_plane.use_remesh_preserve_volume = False
me_plane.use_remesh_preserve_attributes = False
me_plane.use_mirror_vertex_groups = False
me_plane.update()

# ---- objects
ob_light = bpy.data.objects.new('Light', light_light)
ob_camera = bpy.data.objects.new('Camera', cam_camera)
ob_wing = bpy.data.objects.new('Wing', me_plane)

# ---- transforms, parenting, visibility, modifiers, constraints
ob_light.location = (0.4062, 0.5023, 6.448)
ob_light.rotation_euler = (0.6503, 0.05522, 1.866)
ob_light.lock_rotations_4d = False
ob_light.empty_display_type = 'ARROWS'
ob_light.color = (0.0, 0.0, 0.0, 0.0)
ob_light.lineart.crease_threshold = 0.0
ob_camera.location = (0.798, -0.6059, 5.544)
ob_camera.rotation_euler = (0.2763, 3.114e-08, 0.2619)
ob_camera.lock_rotations_4d = False
ob_camera.empty_display_type = 'ARROWS'
ob_camera.color = (0.0, 0.0, 0.0, 0.0)
ob_camera.display_type = 'WIRE'
ob_camera.lineart.crease_threshold = 0.0
ob_wing.location = (0.0, 0.0, 0.0)
ob_wing.lineart.crease_threshold = 0.0

# ---- collection membership
col_collection.objects.link(ob_light)
col_collection.objects.link(ob_camera)
col_collection.objects.link(ob_wing)

# ---- scene / render settings (as saved in the file)
scene.camera = ob_camera
scene.frame_start = 1; scene.frame_end = 250; scene.frame_set(1)
scene.render.engine = 'BLENDER_EEVEE_NEXT'
scene.render.resolution_percentage = 25
scene.cycles.use_denoising = False
scene.cycles.samples = 128
scene.cycles.sampling_pattern = 'TABULATED_SOBOL'
scene.cycles.use_adaptive_sampling = False
scene.cycles.use_light_tree = False
scene.view_settings.view_transform = 'Filmic'
bpy.context.view_layer.update()
